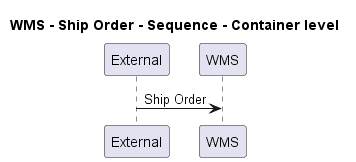

The diagram above was rendered by PlantUML. Its source (embedded in the PNG):
@startuml
!pragma layout smetana

title WMS - Ship Order - Sequence - Container level

participant "External" as C4InterFlow.SoftwareSystems.ExternalSystem
participant "WMS" as ECommercePlatform.SoftwareSystems.WMS

C4InterFlow.SoftwareSystems.ExternalSystem -> ECommercePlatform.SoftwareSystems.WMS : Ship Order


@enduml